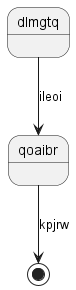

The diagram above was rendered by PlantUML. Its source (embedded in the PNG):
@startuml
state dlmgtq
dlmgtq --> qoaibr : ileoi
qoaibr --> [*] : kpjrw
@enduml